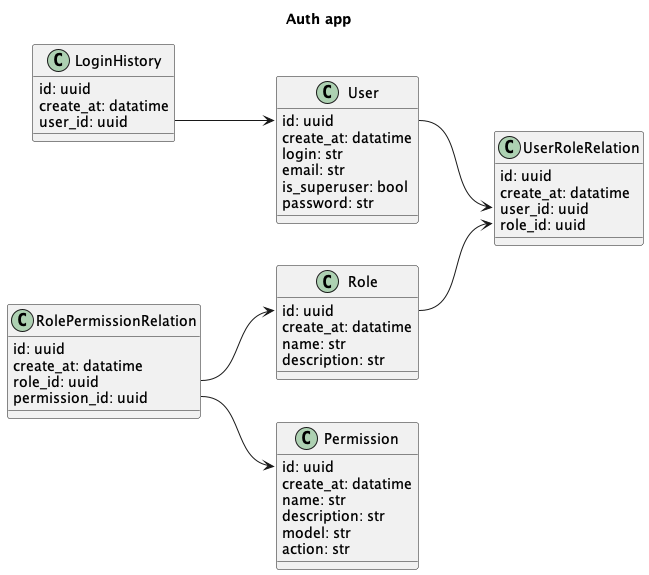

The diagram above was rendered by PlantUML. Its source (embedded in the PNG):
@startuml

title Auth app

left to right direction

class User {
  id: uuid
  create_at: datatime
  login: str
  email: str
  is_superuser: bool
  password: str
}

class UserRoleRelation {
  id: uuid
  create_at: datatime
  user_id: uuid
  role_id: uuid
}

class Role {
  id: uuid
  create_at: datatime
  name: str
  description: str
}

class Permission {
  id: uuid
  create_at: datatime
  name: str
  description: str
  model: str
  action: str
}

class RolePermissionRelation {
  id: uuid
  create_at: datatime
  role_id: uuid
  permission_id: uuid
}

class LoginHistory {
  id: uuid
  create_at: datatime
  user_id: uuid

}

User::id --> UserRoleRelation::user_id
Role::id --> UserRoleRelation::role_id
RolePermissionRelation::role_id --> Role::id
RolePermissionRelation::permission_id --> Permission::id
LoginHistory::user_id --> User::id


@enduml